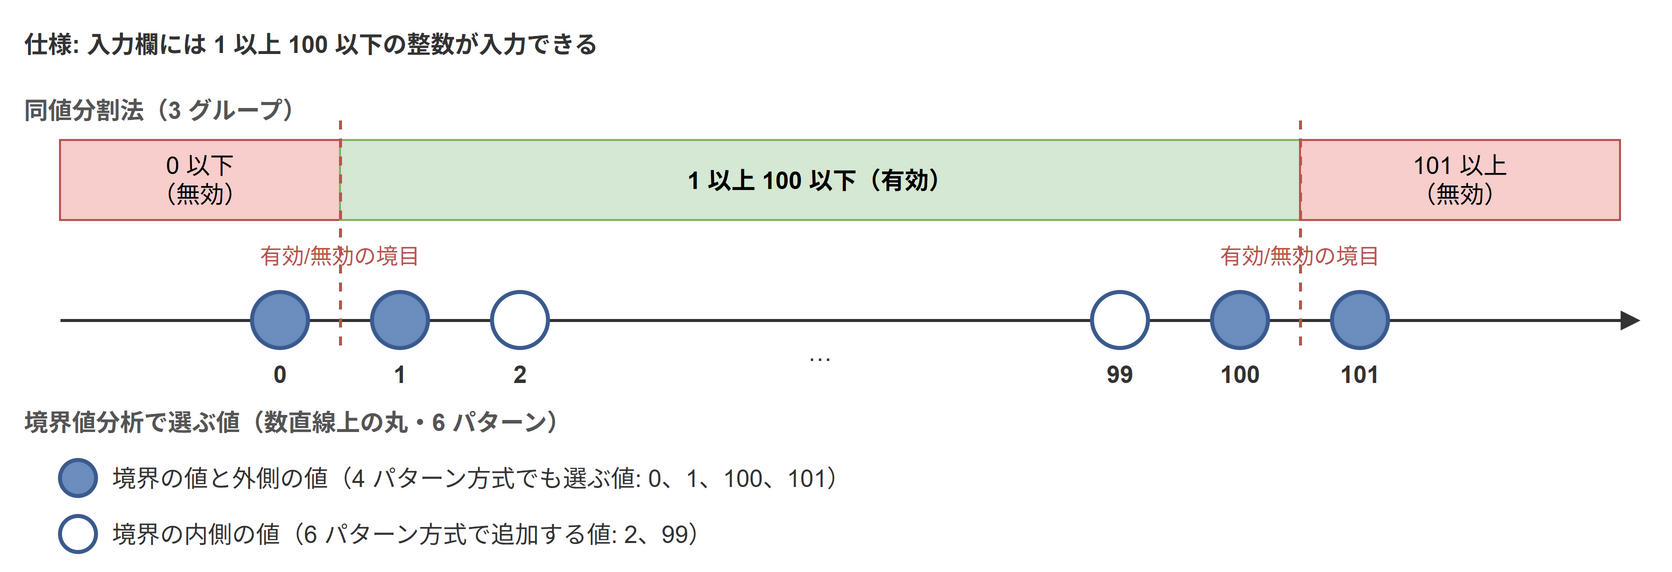

The diagram above was exported from draw.io. Its source (the exported page's mxGraphModel, read from the mxfile embedded in the PNG):
<mxGraphModel grid="1" gridSize="10" page="0">
  <root>
    <mxCell id="0" />
    <mxCell id="1" parent="0" />
    <mxCell id="c2" value="仕様: 入力欄には 1 以上 100 以下の整数が入力できる" style="text;html=1;whiteSpace=wrap;align=left;verticalAlign=middle;fontSize=12;fontColor=#333333;fontStyle=1;" vertex="1" parent="1">
      <mxGeometry x="20" y="10" width="820" height="24" as="geometry" />
    </mxCell>
    <mxCell id="c3" value="同値分割法（3 グループ）" style="text;html=1;whiteSpace=wrap;align=left;verticalAlign=middle;fontSize=12;fontColor=#555555;fontStyle=1;" vertex="1" parent="1">
      <mxGeometry x="20" y="44" width="200" height="22" as="geometry" />
    </mxCell>
    <mxCell id="c4" value="0 以下&lt;br&gt;（無効）" style="rounded=0;whiteSpace=wrap;html=1;fontSize=12;fillColor=#f8cecc;strokeColor=#b85450;" vertex="1" parent="1">
      <mxGeometry x="40" y="70" width="140" height="40" as="geometry" />
    </mxCell>
    <mxCell id="c5" value="1 以上 100 以下（有効）" style="rounded=0;whiteSpace=wrap;html=1;fontSize=12;fillColor=#d5e8d4;strokeColor=#82b366;fontStyle=1;" vertex="1" parent="1">
      <mxGeometry x="180" y="70" width="480" height="40" as="geometry" />
    </mxCell>
    <mxCell id="c6" value="101 以上&lt;br&gt;（無効）" style="rounded=0;whiteSpace=wrap;html=1;fontSize=12;fillColor=#f8cecc;strokeColor=#b85450;" vertex="1" parent="1">
      <mxGeometry x="660" y="70" width="160" height="40" as="geometry" />
    </mxCell>
    <mxCell id="c7" value="" style="html=1;endArrow=block;endFill=1;strokeColor=#333333;strokeWidth=1.5;fontSize=12;labelBackgroundColor=none;verticalAlign=bottom;" edge="1" parent="1">
      <mxGeometry relative="1" as="geometry">
        <mxPoint x="40" y="160" as="sourcePoint" />
        <mxPoint x="830" y="160" as="targetPoint" />
      </mxGeometry>
    </mxCell>
    <mxCell id="c8" value="" style="html=1;endArrow=none;strokeColor=#333333;strokeWidth=1;fontSize=12;labelBackgroundColor=none;verticalAlign=bottom;" edge="1" parent="1">
      <mxGeometry relative="1" as="geometry">
        <mxPoint x="150" y="152" as="sourcePoint" />
        <mxPoint x="150" y="168" as="targetPoint" />
      </mxGeometry>
    </mxCell>
    <mxCell id="c9" value="" style="html=1;endArrow=none;strokeColor=#333333;strokeWidth=1;fontSize=12;labelBackgroundColor=none;verticalAlign=bottom;" edge="1" parent="1">
      <mxGeometry relative="1" as="geometry">
        <mxPoint x="210" y="152" as="sourcePoint" />
        <mxPoint x="210" y="168" as="targetPoint" />
      </mxGeometry>
    </mxCell>
    <mxCell id="c10" value="" style="html=1;endArrow=none;strokeColor=#333333;strokeWidth=1;fontSize=12;labelBackgroundColor=none;verticalAlign=bottom;" edge="1" parent="1">
      <mxGeometry relative="1" as="geometry">
        <mxPoint x="270" y="152" as="sourcePoint" />
        <mxPoint x="270" y="168" as="targetPoint" />
      </mxGeometry>
    </mxCell>
    <mxCell id="c11" value="" style="html=1;endArrow=none;strokeColor=#333333;strokeWidth=1;fontSize=12;labelBackgroundColor=none;verticalAlign=bottom;" edge="1" parent="1">
      <mxGeometry relative="1" as="geometry">
        <mxPoint x="570" y="152" as="sourcePoint" />
        <mxPoint x="570" y="168" as="targetPoint" />
      </mxGeometry>
    </mxCell>
    <mxCell id="c12" value="" style="html=1;endArrow=none;strokeColor=#333333;strokeWidth=1;fontSize=12;labelBackgroundColor=none;verticalAlign=bottom;" edge="1" parent="1">
      <mxGeometry relative="1" as="geometry">
        <mxPoint x="630" y="152" as="sourcePoint" />
        <mxPoint x="630" y="168" as="targetPoint" />
      </mxGeometry>
    </mxCell>
    <mxCell id="c13" value="" style="html=1;endArrow=none;strokeColor=#333333;strokeWidth=1;fontSize=12;labelBackgroundColor=none;verticalAlign=bottom;" edge="1" parent="1">
      <mxGeometry relative="1" as="geometry">
        <mxPoint x="690" y="152" as="sourcePoint" />
        <mxPoint x="690" y="168" as="targetPoint" />
      </mxGeometry>
    </mxCell>
    <mxCell id="c14" value="" style="html=1;endArrow=none;strokeColor=#b85450;strokeWidth=1.5;fontSize=12;labelBackgroundColor=none;verticalAlign=bottom;dashed=1;" edge="1" parent="1">
      <mxGeometry relative="1" as="geometry">
        <mxPoint x="180" y="60" as="sourcePoint" />
        <mxPoint x="180" y="175" as="targetPoint" />
      </mxGeometry>
    </mxCell>
    <mxCell id="c15" value="" style="html=1;endArrow=none;strokeColor=#b85450;strokeWidth=1.5;fontSize=12;labelBackgroundColor=none;verticalAlign=bottom;dashed=1;" edge="1" parent="1">
      <mxGeometry relative="1" as="geometry">
        <mxPoint x="660" y="60" as="sourcePoint" />
        <mxPoint x="660" y="175" as="targetPoint" />
      </mxGeometry>
    </mxCell>
    <mxCell id="c16" value="有効/無効の境目" style="text;html=1;whiteSpace=wrap;align=center;verticalAlign=middle;fontSize=11;fontColor=#b85450;" vertex="1" parent="1">
      <mxGeometry x="120" y="118" width="120" height="20" as="geometry" />
    </mxCell>
    <mxCell id="c17" value="有効/無効の境目" style="text;html=1;whiteSpace=wrap;align=center;verticalAlign=middle;fontSize=11;fontColor=#b85450;" vertex="1" parent="1">
      <mxGeometry x="600" y="118" width="120" height="20" as="geometry" />
    </mxCell>
    <mxCell id="c18" value="…" style="text;html=1;whiteSpace=wrap;align=center;verticalAlign=middle;fontSize=12;fontColor=#333333;" vertex="1" parent="1">
      <mxGeometry x="390" y="164" width="60" height="24" as="geometry" />
    </mxCell>
    <mxCell id="c19" value="境界値分析で選ぶ値（数直線上の丸・6 パターン）" style="text;html=1;whiteSpace=wrap;align=left;verticalAlign=middle;fontSize=12;fontColor=#555555;fontStyle=1;" vertex="1" parent="1">
      <mxGeometry x="20" y="200" width="300" height="22" as="geometry" />
    </mxCell>
    <mxCell id="c20" value="" style="rounded=1;whiteSpace=wrap;html=1;fontSize=13;fillColor=#6c8ebf;strokeColor=#3b5b8f;ellipse;strokeWidth=2;" vertex="1" parent="1">
      <mxGeometry x="136" y="146" width="28" height="28" as="geometry" />
    </mxCell>
    <mxCell id="c21" value="0" style="text;html=1;whiteSpace=wrap;align=center;verticalAlign=middle;fontSize=12;fontColor=#333333;fontStyle=1;" vertex="1" parent="1">
      <mxGeometry x="120" y="176" width="60" height="22" as="geometry" />
    </mxCell>
    <mxCell id="c22" value="" style="rounded=1;whiteSpace=wrap;html=1;fontSize=13;fillColor=#6c8ebf;strokeColor=#3b5b8f;ellipse;strokeWidth=2;" vertex="1" parent="1">
      <mxGeometry x="196" y="146" width="28" height="28" as="geometry" />
    </mxCell>
    <mxCell id="c23" value="1" style="text;html=1;whiteSpace=wrap;align=center;verticalAlign=middle;fontSize=12;fontColor=#333333;fontStyle=1;" vertex="1" parent="1">
      <mxGeometry x="180" y="176" width="60" height="22" as="geometry" />
    </mxCell>
    <mxCell id="c24" value="" style="rounded=1;whiteSpace=wrap;html=1;fontSize=13;fillColor=#ffffff;strokeColor=#3b5b8f;ellipse;strokeWidth=2;" vertex="1" parent="1">
      <mxGeometry x="256" y="146" width="28" height="28" as="geometry" />
    </mxCell>
    <mxCell id="c25" value="2" style="text;html=1;whiteSpace=wrap;align=center;verticalAlign=middle;fontSize=12;fontColor=#333333;fontStyle=1;" vertex="1" parent="1">
      <mxGeometry x="240" y="176" width="60" height="22" as="geometry" />
    </mxCell>
    <mxCell id="c26" value="" style="rounded=1;whiteSpace=wrap;html=1;fontSize=13;fillColor=#ffffff;strokeColor=#3b5b8f;ellipse;strokeWidth=2;" vertex="1" parent="1">
      <mxGeometry x="556" y="146" width="28" height="28" as="geometry" />
    </mxCell>
    <mxCell id="c27" value="99" style="text;html=1;whiteSpace=wrap;align=center;verticalAlign=middle;fontSize=12;fontColor=#333333;fontStyle=1;" vertex="1" parent="1">
      <mxGeometry x="540" y="176" width="60" height="22" as="geometry" />
    </mxCell>
    <mxCell id="c28" value="" style="rounded=1;whiteSpace=wrap;html=1;fontSize=13;fillColor=#6c8ebf;strokeColor=#3b5b8f;ellipse;strokeWidth=2;" vertex="1" parent="1">
      <mxGeometry x="616" y="146" width="28" height="28" as="geometry" />
    </mxCell>
    <mxCell id="c29" value="100" style="text;html=1;whiteSpace=wrap;align=center;verticalAlign=middle;fontSize=12;fontColor=#333333;fontStyle=1;" vertex="1" parent="1">
      <mxGeometry x="600" y="176" width="60" height="22" as="geometry" />
    </mxCell>
    <mxCell id="c30" value="" style="rounded=1;whiteSpace=wrap;html=1;fontSize=13;fillColor=#6c8ebf;strokeColor=#3b5b8f;ellipse;strokeWidth=2;" vertex="1" parent="1">
      <mxGeometry x="676" y="146" width="28" height="28" as="geometry" />
    </mxCell>
    <mxCell id="c31" value="101" style="text;html=1;whiteSpace=wrap;align=center;verticalAlign=middle;fontSize=12;fontColor=#333333;fontStyle=1;" vertex="1" parent="1">
      <mxGeometry x="660" y="176" width="60" height="22" as="geometry" />
    </mxCell>
    <mxCell id="c32" value="" style="rounded=1;whiteSpace=wrap;html=1;fontSize=13;fillColor=#6c8ebf;strokeColor=#3b5b8f;ellipse;strokeWidth=2;" vertex="1" parent="1">
      <mxGeometry x="40" y="230" width="18" height="18" as="geometry" />
    </mxCell>
    <mxCell id="c33" value="境界の値と外側の値（4 パターン方式でも選ぶ値: 0、1、100、101）" style="text;html=1;whiteSpace=wrap;align=left;verticalAlign=middle;fontSize=12;fontColor=#333333;" vertex="1" parent="1">
      <mxGeometry x="64" y="226" width="500" height="26" as="geometry" />
    </mxCell>
    <mxCell id="c34" value="" style="rounded=1;whiteSpace=wrap;html=1;fontSize=13;fillColor=#ffffff;strokeColor=#3b5b8f;ellipse;strokeWidth=2;" vertex="1" parent="1">
      <mxGeometry x="40" y="258" width="18" height="18" as="geometry" />
    </mxCell>
    <mxCell id="c35" value="境界の内側の値（6 パターン方式で追加する値: 2、99）" style="text;html=1;whiteSpace=wrap;align=left;verticalAlign=middle;fontSize=12;fontColor=#333333;" vertex="1" parent="1">
      <mxGeometry x="64" y="254" width="500" height="26" as="geometry" />
    </mxCell>
  </root>
</mxGraphModel>